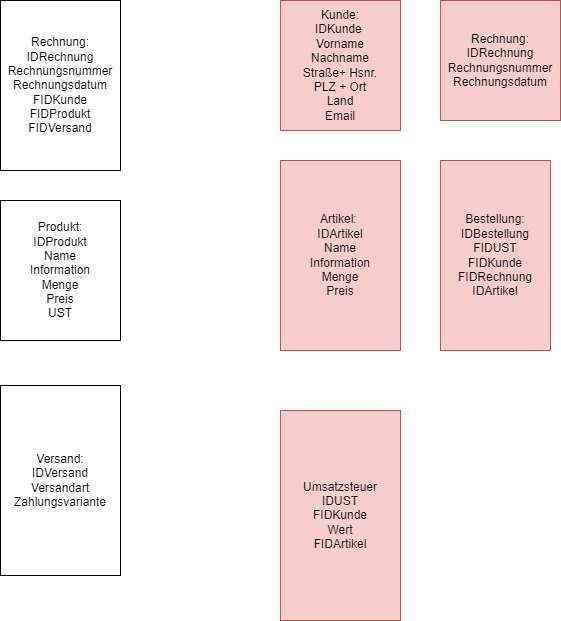

The diagram above was exported from draw.io. Its source (the exported page's mxGraphModel, read from the mxfile embedded in the PNG):
<mxGraphModel dx="1124" dy="788" grid="1" gridSize="10" guides="1" tooltips="1" connect="1" arrows="1" fold="1" page="1" pageScale="1" pageWidth="827" pageHeight="1169" math="0" shadow="0">
  <root>
    <mxCell id="0" />
    <mxCell id="1" parent="0" />
    <mxCell id="Az_ZjICRunRNPomf-ak4-1" value="Produkt:&lt;br&gt;IDProdukt&lt;br&gt;Name&lt;br&gt;Information&lt;br&gt;Menge&lt;br&gt;Preis&lt;br&gt;UST" style="rounded=0;whiteSpace=wrap;html=1;" vertex="1" parent="1">
      <mxGeometry x="40" y="210" width="120" height="140" as="geometry" />
    </mxCell>
    <mxCell id="Az_ZjICRunRNPomf-ak4-2" value="Kunde:&lt;br&gt;IDKunde&amp;nbsp;&lt;br&gt;Vorname&lt;br&gt;Nachname&lt;br&gt;Straße+ Hsnr.&lt;br&gt;PLZ + Ort&lt;br&gt;Land&lt;br&gt;Email&lt;br&gt;" style="rounded=0;whiteSpace=wrap;html=1;fillColor=#f8cecc;strokeColor=#b85450;" vertex="1" parent="1">
      <mxGeometry x="320" y="10" width="120" height="130" as="geometry" />
    </mxCell>
    <mxCell id="Az_ZjICRunRNPomf-ak4-3" value="Rechnung:&lt;br&gt;IDRechnung&lt;br&gt;Rechnungsnummer&lt;br&gt;Rechnungsdatum&lt;br&gt;FIDKunde&lt;br&gt;FIDProdukt&lt;br&gt;FIDVersand" style="rounded=0;whiteSpace=wrap;html=1;" vertex="1" parent="1">
      <mxGeometry x="40" y="10" width="120" height="170" as="geometry" />
    </mxCell>
    <mxCell id="Az_ZjICRunRNPomf-ak4-5" value="Versand:&lt;br&gt;IDVersand&lt;br&gt;Versandart&lt;br&gt;Zahlungsvariante" style="rounded=0;whiteSpace=wrap;html=1;" vertex="1" parent="1">
      <mxGeometry x="40" y="395" width="120" height="190" as="geometry" />
    </mxCell>
    <mxCell id="Az_ZjICRunRNPomf-ak4-6" value="Artikel:&amp;nbsp;&lt;br&gt;IDArtikel&lt;br&gt;Name&lt;br&gt;Information&lt;br&gt;Menge&lt;br&gt;Preis&lt;br&gt;" style="rounded=0;whiteSpace=wrap;html=1;fillColor=#f8cecc;strokeColor=#b85450;" vertex="1" parent="1">
      <mxGeometry x="320" y="170" width="120" height="190" as="geometry" />
    </mxCell>
    <mxCell id="Az_ZjICRunRNPomf-ak4-7" value="Umsatzsteuer&lt;br&gt;IDUST&lt;br&gt;FIDKunde&lt;br&gt;Wert&lt;br&gt;FIDArtikel" style="rounded=0;whiteSpace=wrap;html=1;fillColor=#f8cecc;strokeColor=#b85450;" vertex="1" parent="1">
      <mxGeometry x="320" y="420" width="120" height="210" as="geometry" />
    </mxCell>
    <mxCell id="Az_ZjICRunRNPomf-ak4-8" value="Rechnung:&lt;br&gt;IDRechnung&lt;br&gt;Rechnungsnummer&lt;br&gt;Rechnungsdatum&lt;br&gt;" style="rounded=0;whiteSpace=wrap;html=1;fillColor=#f8cecc;strokeColor=#b85450;" vertex="1" parent="1">
      <mxGeometry x="480" y="10" width="120" height="120" as="geometry" />
    </mxCell>
    <mxCell id="Az_ZjICRunRNPomf-ak4-9" value="Bestellung:&lt;br&gt;IDBestellung&lt;br&gt;FIDUST&lt;br&gt;FIDKunde&lt;br&gt;FIDRechnung&lt;br&gt;IDArtikel" style="rounded=0;whiteSpace=wrap;html=1;fillColor=#f8cecc;strokeColor=#b85450;" vertex="1" parent="1">
      <mxGeometry x="480" y="170" width="110" height="190" as="geometry" />
    </mxCell>
  </root>
</mxGraphModel>